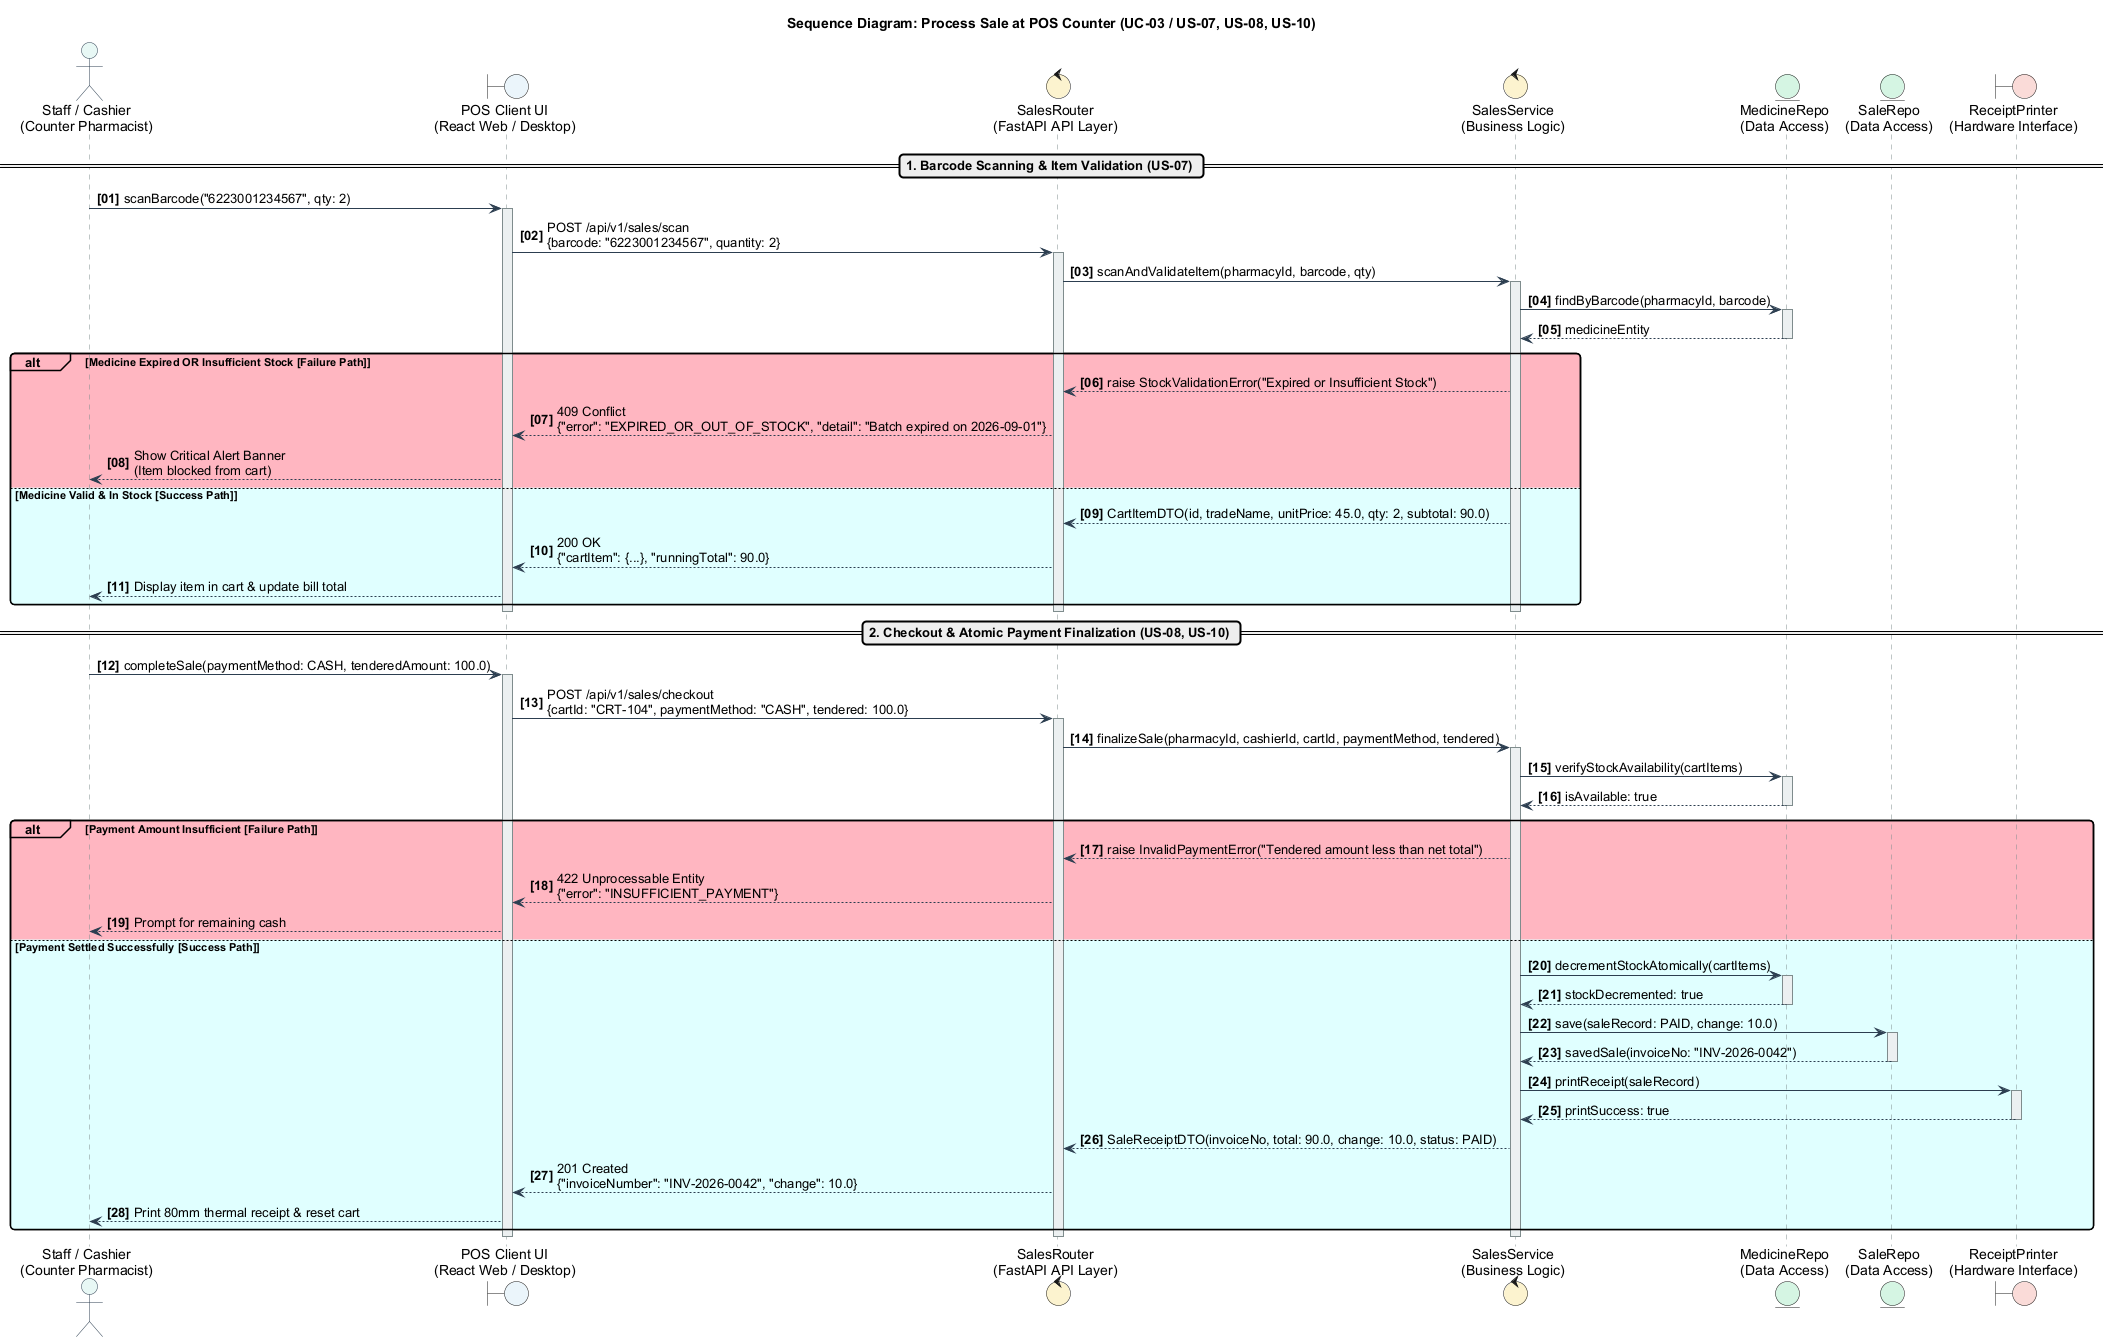

The diagram above was rendered by PlantUML. Its source (embedded in the PNG):
@startuml
skinparam handwritten false
skinparam monochrome false
skinparam shadowing false
skinparam defaultFontName Arial
skinparam roundcorner 8
skinparam BoxPadding 10
skinparam ParticipantPadding 10

skinparam sequence {
    ArrowColor #2C3E50
    ActorBorderColor #2C3E50
    LifeLineBorderColor #7F8C8D
    LifeLineBackgroundColor #ECF0F1
    ParticipantBorderColor #34495E
    ParticipantBackgroundColor #EBF5FB
    ParticipantFontName Arial
    ParticipantFontSize 12
}

autonumber "<b>[00]</b>"

title Sequence Diagram: Process Sale at POS Counter (UC-03 / US-07, US-08, US-10)

actor "Staff / Cashier\n(Counter Pharmacist)" as Cashier #E8F8F5
boundary "POS Client UI\n(React Web / Desktop)" as POSView #EBF5FB
control "SalesRouter\n(FastAPI API Layer)" as SalesRouter #FCF3CF
control "SalesService\n(Business Logic)" as SalesService #FCF3CF
entity "MedicineRepo\n(Data Access)" as MedRepo #D5F5E3
entity "SaleRepo\n(Data Access)" as SaleRepo #D5F5E3
boundary "ReceiptPrinter\n(Hardware Interface)" as Printer #FADBD8

== 1. Barcode Scanning & Item Validation (US-07) ==

Cashier -> POSView : scanBarcode("6223001234567", qty: 2)
activate POSView

POSView -> SalesRouter : POST /api/v1/sales/scan\n{barcode: "6223001234567", quantity: 2}
activate SalesRouter

SalesRouter -> SalesService : scanAndValidateItem(pharmacyId, barcode, qty)
activate SalesService

SalesService -> MedRepo : findByBarcode(pharmacyId, barcode)
activate MedRepo
MedRepo --> SalesService : medicineEntity
deactivate MedRepo

alt#LightPink #LightPink Medicine Expired OR Insufficient Stock [Failure Path]
    SalesService --> SalesRouter : raise StockValidationError("Expired or Insufficient Stock")
    SalesRouter --> POSView : 409 Conflict\n{"error": "EXPIRED_OR_OUT_OF_STOCK", "detail": "Batch expired on 2026-09-01"}
    POSView --> Cashier : Show Critical Alert Banner\n(Item blocked from cart)
else #LightCyan Medicine Valid & In Stock [Success Path]
    SalesService --> SalesRouter : CartItemDTO(id, tradeName, unitPrice: 45.0, qty: 2, subtotal: 90.0)
    SalesRouter --> POSView : 200 OK\n{"cartItem": {...}, "runningTotal": 90.0}
    POSView --> Cashier : Display item in cart & update bill total
end
deactivate SalesService
deactivate SalesRouter
deactivate POSView

== 2. Checkout & Atomic Payment Finalization (US-08, US-10) ==

Cashier -> POSView : completeSale(paymentMethod: CASH, tenderedAmount: 100.0)
activate POSView

POSView -> SalesRouter : POST /api/v1/sales/checkout\n{cartId: "CRT-104", paymentMethod: "CASH", tendered: 100.0}
activate SalesRouter

SalesRouter -> SalesService : finalizeSale(pharmacyId, cashierId, cartId, paymentMethod, tendered)
activate SalesService

SalesService -> MedRepo : verifyStockAvailability(cartItems)
activate MedRepo
MedRepo --> SalesService : isAvailable: true
deactivate MedRepo

alt#LightPink #LightPink Payment Amount Insufficient [Failure Path]
    SalesService --> SalesRouter : raise InvalidPaymentError("Tendered amount less than net total")
    SalesRouter --> POSView : 422 Unprocessable Entity\n{"error": "INSUFFICIENT_PAYMENT"}
    POSView --> Cashier : Prompt for remaining cash
else #LightCyan Payment Settled Successfully [Success Path]
    SalesService -> MedRepo : decrementStockAtomically(cartItems)
    activate MedRepo
    MedRepo --> SalesService : stockDecremented: true
    deactivate MedRepo

    SalesService -> SaleRepo : save(saleRecord: PAID, change: 10.0)
    activate SaleRepo
    SaleRepo --> SalesService : savedSale(invoiceNo: "INV-2026-0042")
    deactivate SaleRepo

    SalesService -> Printer : printReceipt(saleRecord)
    activate Printer
    Printer --> SalesService : printSuccess: true
    deactivate Printer

    SalesService --> SalesRouter : SaleReceiptDTO(invoiceNo, total: 90.0, change: 10.0, status: PAID)
    SalesRouter --> POSView : 201 Created\n{"invoiceNumber": "INV-2026-0042", "change": 10.0}
    POSView --> Cashier : Print 80mm thermal receipt & reset cart
end

deactivate SalesService
deactivate SalesRouter
deactivate POSView

@enduml